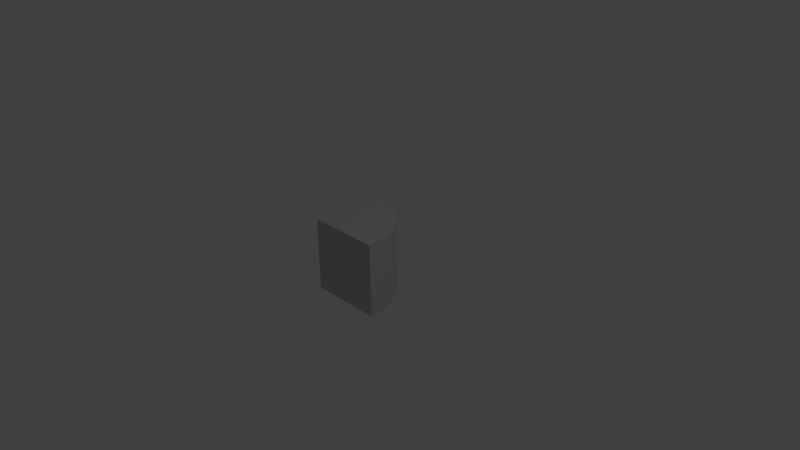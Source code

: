 # Source: GS_down_l.blend  (saved by Blender 2.66.1; exported with 4.5.12 LTS)
import bpy
from mathutils import Matrix  # noqa: F401  (used for matrix-valued properties, if any)

bpy.ops.wm.read_factory_settings(use_empty=True)
scene = bpy.context.scene
scene.name = 'Scene'

# ---- collections
col_collection_1 = bpy.data.collections.new('Collection 1'); scene.collection.children.link(col_collection_1)

# ---- materials (node trees are filled in below, after node groups)
mat_gs_down_l = bpy.data.materials.new('GS_down_l')
mat_gs_down_l.alpha_threshold = 0.0
mat_gs_down_l.use_transparent_shadow = False
mat_gs_down_l.diffuse_color = (0.5882, 0.5882, 0.5882, 1.0)
mat_gs_down_l.specular_color = (0.0, 0.0, 0.0)
mat_gs_down_l.roughness = 0.5
mat_gs_down_l.specular_intensity = 1.0
mat_gs_down_l.line_color = (0.0, 0.0, 0.0, 1.0)

# ---- material node trees

# ---- world
world_world = bpy.data.worlds.new('World'); scene.world = world_world
world_world.color = (0.05088, 0.05088, 0.05088)
world_world.use_sun_shadow = False
world_world.sun_shadow_jitter_overblur = 0.0
world_world.cycles.sampling_method = 'MANUAL'
world_world.cycles.sample_map_resolution = 256

# ---- cameras
cam_camera = bpy.data.cameras.new('Camera')
cam_camera.clip_end = 100.0
cam_camera.lens = 35.0
cam_camera.sensor_width = 32.0
cam_camera.sensor_height = 18.0
cam_camera.ortho_scale = 7.314
cam_camera.dof.focus_distance = 0.0
cam_camera.dof.aperture_fstop = 128.0

# ---- lights
light_lamp = bpy.data.lights.new('Lamp', 'POINT')
light_lamp.transmission_factor = 0.0
light_lamp.cutoff_distance = 30.0
light_lamp.energy = 100.0
light_lamp.shadow_buffer_clip_start = 1.001
light_lamp.shadow_soft_size = 0.1
light_lamp.shadow_maximum_resolution = 0.006
light_lamp.use_absolute_resolution = True
light_lamp.cycles.use_multiple_importance_sampling = False

# ---- meshes
me_gs_down_l = bpy.data.meshes.new('GS_down_l')
me_gs_down_l.from_pydata([(-0.5, -0.5, -0.5), (-0.5, -0.5, 0.5), (-0.5, 0.5, 0.5), (-0.5, 0.5, -0.5), (0.5, -0.5, -0.5), (0.5, -0.5, 0.5), (-0.3747, 0.4921, 0.5), (-0.3747, 0.4921, -0.5), (-0.2513, 0.4686, 0.5), (-0.2513, 0.4686, -0.5), (-0.1319, 0.4298, 0.5), (-0.1319, 0.4298, -0.5), (-0.01825, 0.3763, 0.5), (-0.01825, 0.3763, -0.5), (0.08779, 0.309, 0.5), (0.08778, 0.309, -0.5), (0.1845, 0.229, 0.5), (0.1845, 0.229, -0.5), (0.2705, 0.1374, 0.5), (0.2705, 0.1374, -0.5), (0.3443, 0.03583, 0.5), (0.3443, 0.03583, -0.5), (0.4048, -0.07422, 0.5), (0.4048, -0.07422, -0.5), (0.4511, -0.191, 0.5), (0.4511, -0.191, -0.5), (0.4823, -0.3126, 0.5), (0.4823, -0.3126, -0.5), (0.498, -0.4372, 0.5), (0.498, -0.4372, -0.5)], [], [(0, 1, 2, 3), (1, 0, 4, 5), (2, 6, 7, 3), (6, 8, 9, 7), (8, 10, 11, 9), (10, 12, 13, 11), (12, 14, 15, 13), (14, 16, 17, 15), (16, 18, 19, 17), (18, 20, 21, 19), (20, 22, 23, 21), (22, 24, 25, 23), (24, 26, 27, 25), (26, 28, 29, 27), (28, 5, 4, 29), (1, 10, 8), (9, 0, 7), (0, 3, 7), (13, 0, 11), (0, 9, 11), (17, 0, 15), (0, 13, 15), (19, 0, 17), (23, 0, 21), (0, 19, 21), (27, 0, 25), (0, 23, 25), (4, 0, 29), (0, 27, 29), (6, 2, 1), (8, 6, 1), (1, 14, 12), (12, 10, 1), (1, 20, 18), (16, 14, 1), (18, 16, 1), (1, 24, 22), (22, 20, 1), (1, 28, 26), (26, 24, 1), (1, 5, 28)])
me_gs_down_l.polygons.foreach_set('use_smooth', [1, 1, 1, 1, 1, 1, 1, 1, 1, 1, 1, 1, 1, 1, 1, 0, 0, 0, 0, 0, 0, 0, 0, 0, 0, 0, 0, 0, 0, 0, 0, 0, 0, 0, 0, 0, 0, 0, 0, 0, 0])
_k = set([(0, 1), (0, 3), (0, 4), (1, 2), (1, 5), (2, 3), (2, 6), (3, 7), (4, 5), (4, 29), (5, 28), (6, 8), (7, 9), (8, 10), (9, 11), (10, 12), (11, 13), (12, 14), (13, 15), (14, 16), (15, 17), (16, 18), (17, 19), (18, 20), (19, 21), (20, 22), (21, 23), (22, 24), (23, 25), (24, 26), (25, 27), (26, 28), (27, 29)])
me_gs_down_l.attributes.new('sharp_edge', 'BOOLEAN', 'EDGE').data.foreach_set('value', [ (min(e.vertices), max(e.vertices)) in _k for e in me_gs_down_l.edges])
_uv = me_gs_down_l.uv_layers.new(name='UVMap')
_uv.uv.foreach_set('vector', [0.01061, 0.9903, 0.01061, 0.5198, 0.4811, 0.5198, 0.4811, 0.9903, 0.01061, 0.5198, 0.4811, 0.5198, 0.4811, 0.9903, 0.01061, 0.9903, 0.6743, 0.01336, 0.6154, 0.01336, 0.6154, 0.4838, 0.6743, 0.4838, 0.6154, 0.01336, 0.5573, 0.01336, 0.5573, 0.4838, 0.6154, 0.4838, 0.5573, 0.01336, 0.5011, 0.01336, 0.5011, 0.4838, 0.5573, 0.4838, 0.5011, 0.01336, 0.4477, 0.01336, 0.4477, 0.4838, 0.5011, 0.4838, 0.4477, 0.01336, 0.3978, 0.01336, 0.3978, 0.4838, 0.4477, 0.4838, 0.3978, 0.01336, 0.3523, 0.01336, 0.3523, 0.4838, 0.3978, 0.4838, 0.3523, 0.01336, 0.3092, 0.01336, 0.3092, 0.4838, 0.3523, 0.4838, 0.3092, 0.01336, 0.2614, 0.01336, 0.2614, 0.4838, 0.3092, 0.4838, 0.2614, 0.01336, 0.2096, 0.01336, 0.2096, 0.4838, 0.2614, 0.4838, 0.2096, 0.01336, 0.1547, 0.01336, 0.1547, 0.4838, 0.2096, 0.4838, 0.1547, 0.01336, 0.09747, 0.01336, 0.09747, 0.4838, 0.1547, 0.4838, 0.09747, 0.01336, 0.03886, 0.01336, 0.03886, 0.4838, 0.09747, 0.4838, 0.03886, 0.01336, 0.009319, 0.01336, 0.009319, 0.4838, 0.03886, 0.4838, 0.9883, 0.9922, 0.5509, 0.819, 0.5326, 0.8752, 0.5326, 0.8752, 0.9883, 0.9922, 0.5215, 0.9332, 0.9883, 0.9922, 0.5178, 0.9922, 0.5215, 0.9332, 0.576, 0.7655, 0.9883, 0.9922, 0.5509, 0.819, 0.9883, 0.9922, 0.5326, 0.8752, 0.5509, 0.819, 0.6453, 0.6701, 0.9883, 0.9922, 0.6077, 0.7156, 0.9883, 0.9922, 0.576, 0.7655, 0.6077, 0.7156, 0.6884, 0.6297, 0.9883, 0.9922, 0.6453, 0.6701, 0.788, 0.5665, 0.9883, 0.9922, 0.7362, 0.5949, 0.9883, 0.9922, 0.6884, 0.6297, 0.7362, 0.5949, 0.9001, 0.53, 0.9883, 0.9922, 0.8429, 0.5447, 0.9883, 0.9922, 0.788, 0.5665, 0.8429, 0.5447, 0.9883, 0.5217, 0.9883, 0.9922, 0.9588, 0.5226, 0.9883, 0.9922, 0.9001, 0.53, 0.9588, 0.5226, 0.5215, 0.9332, 0.5178, 0.9922, 0.9883, 0.9922, 0.5326, 0.8752, 0.5215, 0.9332, 0.9883, 0.9922, 0.9883, 0.9922, 0.6077, 0.7156, 0.576, 0.7655, 0.576, 0.7655, 0.5509, 0.819, 0.9883, 0.9922, 0.9883, 0.9922, 0.7362, 0.5949, 0.6884, 0.6297, 0.6453, 0.6701, 0.6077, 0.7156, 0.9883, 0.9922, 0.6884, 0.6297, 0.6453, 0.6701, 0.9883, 0.9922, 0.9883, 0.9922, 0.8429, 0.5447, 0.788, 0.5665, 0.788, 0.5665, 0.7362, 0.5949, 0.9883, 0.9922, 0.9883, 0.9922, 0.9587, 0.5226, 0.9001, 0.53, 0.9001, 0.53, 0.8429, 0.5447, 0.9883, 0.9922, 0.9883, 0.9922, 0.9883, 0.5217, 0.9587, 0.5226])
me_gs_down_l.materials.append(mat_gs_down_l)
me_gs_down_l.use_remesh_preserve_volume = False
me_gs_down_l.use_remesh_preserve_attributes = False
me_gs_down_l.use_mirror_vertex_groups = False
me_gs_down_l.update()

# ---- objects
ob_gs_down_l = bpy.data.objects.new('GS_down_l', me_gs_down_l)
ob_lamp = bpy.data.objects.new('Lamp', light_lamp)
ob_camera = bpy.data.objects.new('Camera', cam_camera)

# ---- transforms, parenting, visibility, modifiers, constraints
ob_gs_down_l.location = (0.0, 0.0, 0.0)
ob_gs_down_l.lock_location = (True, True, True)
ob_gs_down_l.lock_scale = (True, True, True)
ob_gs_down_l.lineart.crease_threshold = 0.0
ob_lamp.location = (4.076, 1.005, 5.904)
ob_lamp.rotation_euler = (0.6503, 0.05522, 1.866)
ob_lamp.lock_rotations_4d = False
ob_lamp.empty_display_type = 'ARROWS'
ob_lamp.color = (0.0, 0.0, 0.0, 0.0)
ob_lamp.lineart.crease_threshold = 0.0
ob_camera.location = (7.481, -6.508, 5.344)
ob_camera.rotation_euler = (1.109, 0.01082, 0.8149)
ob_camera.lock_rotations_4d = False
ob_camera.empty_display_type = 'ARROWS'
ob_camera.color = (0.0, 0.0, 0.0, 0.0)
ob_camera.display_type = 'WIRE'
ob_camera.lineart.crease_threshold = 0.0

# ---- collection membership
col_collection_1.objects.link(ob_gs_down_l)
col_collection_1.objects.link(ob_lamp)
col_collection_1.objects.link(ob_camera)

# ---- scene / render settings (as saved in the file)
scene.camera = ob_camera
scene.frame_start = 1; scene.frame_end = 250; scene.frame_set(1)
scene.render.engine = 'BLENDER_EEVEE_NEXT'
scene.render.image_settings.color_mode = 'RGB'
scene.render.image_settings.compression = 90
scene.render.resolution_percentage = 50
scene.render.dither_intensity = 0.0
scene.render.bake_margin = 2
scene.cycles.use_denoising = False
scene.cycles.samples = 10
scene.cycles.sampling_pattern = 'TABULATED_SOBOL'
scene.cycles.light_sampling_threshold = 0.0
scene.cycles.use_adaptive_sampling = False
scene.cycles.use_light_tree = False
scene.cycles.blur_glossy = 0.0
scene.cycles.volume_bounces = 1
scene.cycles.pixel_filter_type = 'GAUSSIAN'
scene.cycles.sample_clamp_indirect = 0.0
scene.view_settings.view_transform = 'Standard'
bpy.context.view_layer.update()
